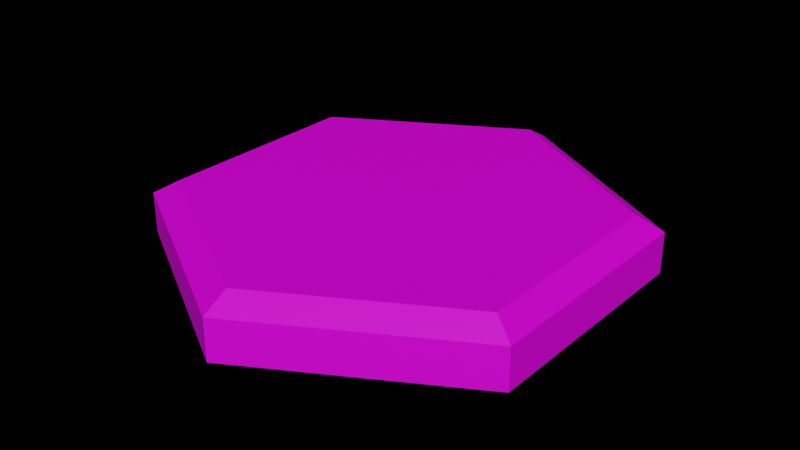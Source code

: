 # Source: water_tile_prefab.blend  (saved by Blender 2.82.7; exported with 4.5.12 LTS)
import bpy
from mathutils import Matrix  # noqa: F401  (used for matrix-valued properties, if any)

bpy.ops.wm.read_factory_settings(use_empty=True)
scene = bpy.context.scene
scene.name = 'Scene'

# ---- collections
col_water = bpy.data.collections.new('water'); scene.collection.children.link(col_water)

# ---- images (referenced by path relative to the original .blend; pixels are not part of the script)
import os
ASSET_DIR = os.environ.get("B2B_ASSET_DIR", "")  # directory of the original .blend (textures are referenced by path, not embedded)
HERE = os.path.dirname(os.path.abspath(__file__))  # packed textures are extracted next to this script under _unpacked/

def load_image(name, relpath, width, height, colorspace="sRGB"):
    """Load a texture the original file referenced (path relative to the .blend, or extracted next to this script)."""
    p = next((c for c in (os.path.join(HERE, relpath), os.path.join(ASSET_DIR, relpath)) if relpath and os.path.exists(c)), "")
    if p:
        img = bpy.data.images.load(p, check_existing=True)
        img.name = name
    else:  # same state as the original file: an image datablock whose file is absent (Cycles renders it pink)
        img = bpy.data.images.new(name, width, height)
        img.source = "FILE"
        img.filepath = "//" + (relpath or name)
    img.colorspace_settings.name = colorspace
    return img
img_new_col_pal_png = load_image('new-col-pal.png', 'new-col-pal.png', 1024, 1024, 'sRGB')

# ---- materials (node trees are filled in below, after node groups)
mat_watertiletexture = bpy.data.materials.new('waterTileTexture')
mat_watertiletexture.use_transparent_shadow = False

# ---- material node trees
mat_watertiletexture.use_nodes = True; mat_watertiletexture.node_tree.nodes.clear()
_N = mat_watertiletexture.node_tree.nodes; _L = mat_watertiletexture.node_tree.links
n0 = _N.new('ShaderNodeOutputMaterial'); n0.name = 'Material Output'; n0.location = (300, 300)
n1 = _N.new('ShaderNodeBsdfPrincipled'); n1.name = 'Principled BSDF'; n1.location = (10, 300)
n1.distribution = 'GGX'
n1.subsurface_method = 'BURLEY'
n1.inputs[3].default_value = 1.45
n1.inputs[27].default_value = (0.0, 0.0, 0.0, 1.0)
n1.inputs[28].default_value = 1.0
n2 = _N.new('ShaderNodeTexImage'); n2.name = 'Image Texture'; n2.location = (-420, 180)
n2.image = img_new_col_pal_png
_L.new(n1.outputs[0], n0.inputs[0])
_L.new(n2.outputs[0], n1.inputs[0])
n0.is_active_output = True

# ---- world
world_world = bpy.data.worlds.new('World'); scene.world = world_world
world_world.use_nodes = True; world_world.node_tree.nodes.clear()
_N = world_world.node_tree.nodes; _L = world_world.node_tree.links
n0 = _N.new('ShaderNodeOutputWorld'); n0.name = 'World Output'; n0.location = (300, 300)
n1 = _N.new('ShaderNodeBsdfDiffuse'); n1.name = 'Diffuse BSDF'; n1.location = (10, 300)
n2 = _N.new('ShaderNodeBrightContrast'); n2.name = 'Bright/Contrast'; n2.location = (-280, 275)
n2.inputs[0].default_value = (0.07227, 0.6376, 0.0382, 1.0)
_L.new(n1.outputs[0], n0.inputs[0])
_L.new(n2.outputs[0], n1.inputs[0])
n0.is_active_output = True
world_world.color = (0.05088, 0.05088, 0.05088)
world_world.use_sun_shadow = False
world_world.sun_shadow_jitter_overblur = 0.0

# ---- meshes
me_cylinder = bpy.data.meshes.new('Cylinder')
me_cylinder.from_pydata([(2.27e-08, 1.0, 2.98e-08), (2.27e-08, 1.0, 0.5), (0.866, 0.5, 2.98e-08), (0.866, 0.5, 0.5), (0.866, -0.5, 2.98e-08), (0.866, -0.5, 0.5), (-6.472e-08, -1.0, 2.98e-08), (-6.472e-08, -1.0, 0.5), (-0.866, -0.5, 2.98e-08), (-0.866, -0.5, 0.5), (-0.866, 0.5, 2.98e-08), (-0.866, 0.5, 0.5), (0.7718, 0.4456, 0.6753), (2.023e-08, 0.8911, 0.6753), (0.7718, -0.4456, 0.6753), (-5.767e-08, -0.8911, 0.6753), (-0.7718, -0.4456, 0.6753), (-0.7718, 0.4456, 0.6753)], [], [(0, 1, 3, 2), (2, 3, 5, 4), (4, 5, 7, 6), (6, 7, 9, 8), (7, 5, 14, 15), (8, 9, 11, 10), (10, 11, 1, 0), (0, 2, 4, 6, 8, 10), (12, 13, 17, 16, 15, 14), (1, 11, 17, 13), (9, 7, 15, 16), (5, 3, 12, 14), (11, 9, 16, 17), (3, 1, 13, 12)])
_uv = me_cylinder.uv_layers.new(name='UVMap')
_uv.uv.foreach_set('vector', [0.5425, 0.02244, 0.5425, 0.03646, 0.5379, 0.03646, 0.5379, 0.02244, 0.5379, 0.02244, 0.5379, 0.03646, 0.5332, 0.03646, 0.5332, 0.02244, 0.5332, 0.02244, 0.5332, 0.03646, 0.5285, 0.03646, 0.5285, 0.02244, 0.5285, 0.02244, 0.5285, 0.03646, 0.5238, 0.03646, 0.5238, 0.02244, 0.5285, 0.03646, 0.5332, 0.03646, 0.5332, 0.03646, 0.5285, 0.03646, 0.5238, 0.02244, 0.5238, 0.03646, 0.5192, 0.03646, 0.5192, 0.02244, 0.5192, 0.02244, 0.5192, 0.03646, 0.5145, 0.03646, 0.5145, 0.02244, 0.5355, 0.02216, 0.5413, 0.0188, 0.5413, 0.01207, 0.5355, 0.00871, 0.5297, 0.01207, 0.5297, 0.0188, 0.5273, 0.0188, 0.5215, 0.02216, 0.5157, 0.0188, 0.5157, 0.01207, 0.5215, 0.00871, 0.5273, 0.01207, 0.5145, 0.03646, 0.5192, 0.03646, 0.5192, 0.03646, 0.5145, 0.03646, 0.5238, 0.03646, 0.5285, 0.03646, 0.5285, 0.03646, 0.5238, 0.03646, 0.5332, 0.03646, 0.5379, 0.03646, 0.5379, 0.03646, 0.5332, 0.03646, 0.5192, 0.03646, 0.5238, 0.03646, 0.5238, 0.03646, 0.5192, 0.03646, 0.5379, 0.03646, 0.5425, 0.03646, 0.5425, 0.03646, 0.5379, 0.03646])
me_cylinder.materials.append(mat_watertiletexture)
me_cylinder.use_remesh_fix_poles = True
me_cylinder.use_remesh_preserve_attributes = False
me_cylinder.use_mirror_vertex_groups = False
me_cylinder.update()

# ---- objects
ob_water = bpy.data.objects.new('water', me_cylinder)

# ---- transforms, parenting, visibility, modifiers, constraints
ob_water.location = (0.0, 0.0, -0.8751)
ob_water.scale = (10.0, 10.0, 3.5)
ob_water.lineart.crease_threshold = 0.0

# ---- collection membership
col_water.objects.link(ob_water)

# ---- scene / render settings (as saved in the file)
scene.frame_start = 1; scene.frame_end = 250; scene.frame_set(154)
scene.render.engine = 'BLENDER_EEVEE_NEXT'
scene.cycles.use_denoising = False
scene.cycles.samples = 128
scene.cycles.sampling_pattern = 'TABULATED_SOBOL'
scene.cycles.use_adaptive_sampling = False
scene.cycles.use_light_tree = False
scene.view_settings.view_transform = 'Filmic'
bpy.context.view_layer.update()

# ---- added for rendering (the .blend has no active camera and no usable light): camera, sun
cam_auto = bpy.data.cameras.new('AutoCamera')
cam_auto.lens = 50.0
cam_auto.sensor_width = 36.0
cam_auto.clip_end = 1000.0
ob_auto_camera = bpy.data.objects.new('AutoCamera', cam_auto)
scene.collection.objects.link(ob_auto_camera)
ob_auto_camera.location = (24.5766, -29.492, 19.968)
ob_auto_camera.rotation_euler = (1.09748, -7.21219e-08, 0.694738)
scene.camera = ob_auto_camera
light_auto_sun = bpy.data.lights.new('AutoSun', 'SUN')
light_auto_sun.energy = 3.0
light_auto_sun.angle = 0.0523599
ob_auto_sun = bpy.data.objects.new('AutoSun', light_auto_sun)
scene.collection.objects.link(ob_auto_sun)
ob_auto_sun.rotation_euler = (0.872665, 0.174533, 0.523599)
bpy.context.view_layer.update()
